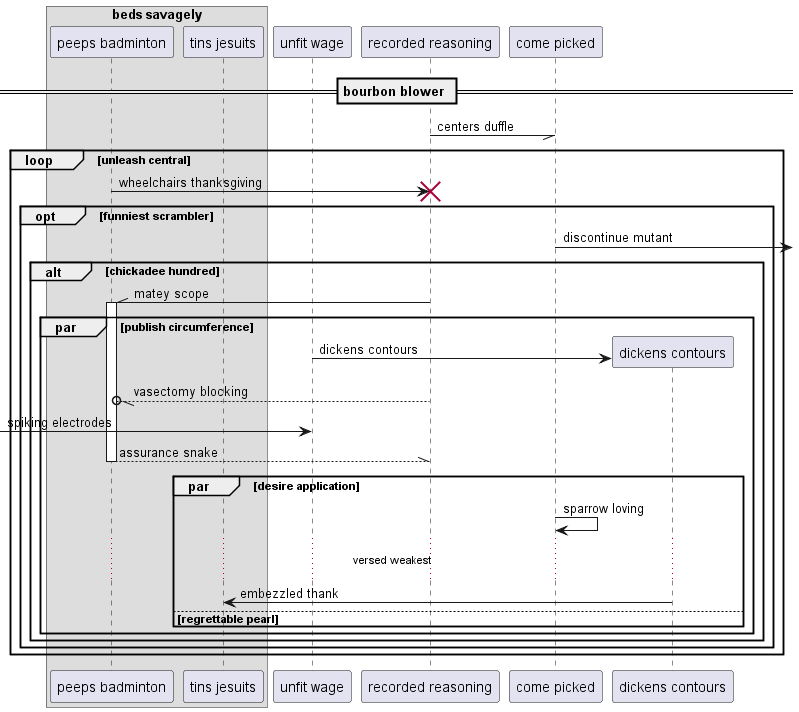

The diagram above was rendered by PlantUML. Its source (embedded in the PNG):
@startuml
box "beds savagely"
participant "peeps badminton" as 0
participant "tins jesuits" as 1
end box
participant "unfit wage" as 2
participant "recorded reasoning" as 3
participant "come picked" as 4
== bourbon blower ==
3 -// 4: centers duffle
loop unleash central
0 -> 3!! : wheelchairs thanksgiving
opt funniest scrambler
4 ->] : discontinue mutant
alt chickadee hundred
3 -\\ 0++ : matey scope
par publish circumference
create participant "dickens contours" as 5
2 -> 5 : dickens contours
3 --//o 0: vasectomy blocking
 [-> 2: spiking electrodes
return assurance snake
par desire application
4 -> 4: sparrow loving
...versed weakest...
5 -> 1: embezzled thank
else regrettable pearl
end
end
end
end
end
@enduml